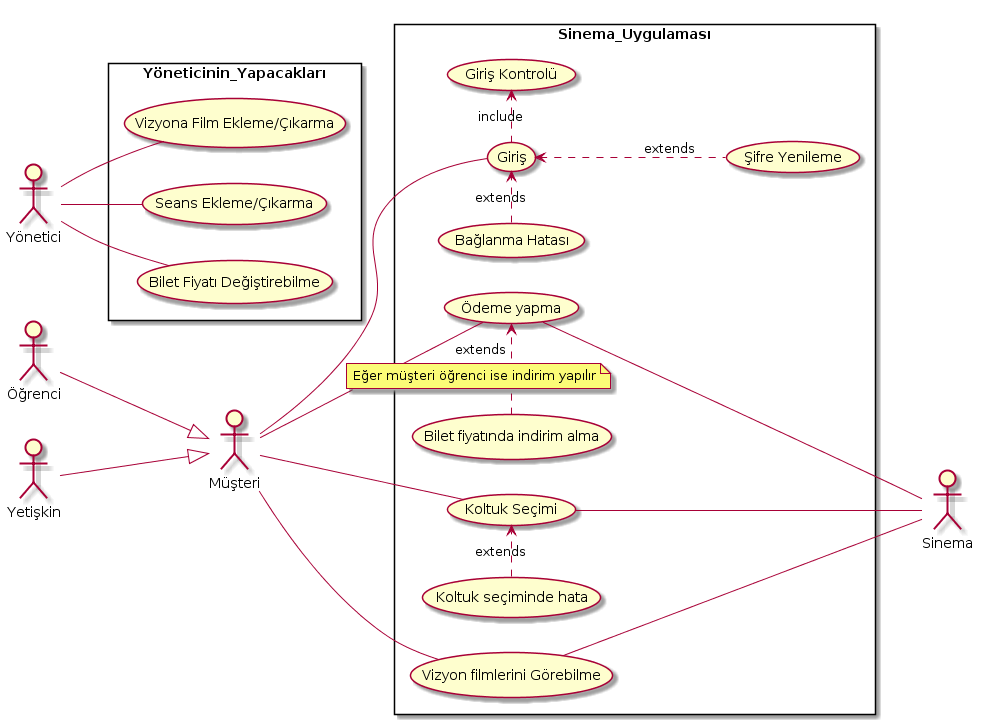

The diagram above was rendered by PlantUML. Its source (embedded in the PNG):
@startuml
left to right direction
skinparam packageStyle rectangle

actor Müşteri
actor Sinema
actor Öğrenci 
actor Yetişkin
Öğrenci --|> Müşteri
Yetişkin --|> Müşteri
rectangle Sinema_Uygulaması{

  Müşteri -- (Giriş)
  (Giriş) .> (Giriş Kontrolü) : include
  (Şifre Yenileme) .up.> (Giriş) : extends
  (Bağlanma Hatası) .right.> (Giriş) : extends
  Müşteri -- (Vizyon filmlerini Görebilme)
  Müşteri -- (Koltuk Seçimi)
  Müşteri -- (Ödeme yapma)

  (Bilet fiyatında indirim alma) .right.> (Ödeme yapma) : extends
    note on link
   Eğer müşteri öğrenci ise indirim yapılır
    end note
    
  (Koltuk seçiminde hata) .right.> (Koltuk Seçimi) :extends
  
  (Vizyon filmlerini Görebilme) --- Sinema
  (Koltuk Seçimi) --- Sinema
  (Ödeme yapma) --- Sinema
}

Actor Yönetici
rectangle Yöneticinin_Yapacakları{
  Yönetici -- (Vizyona Film Ekleme/Çıkarma)
  Yönetici -- (Seans Ekleme/Çıkarma)
  Yönetici -- (Bilet Fiyatı Değiştirebilme)
}
@enduml